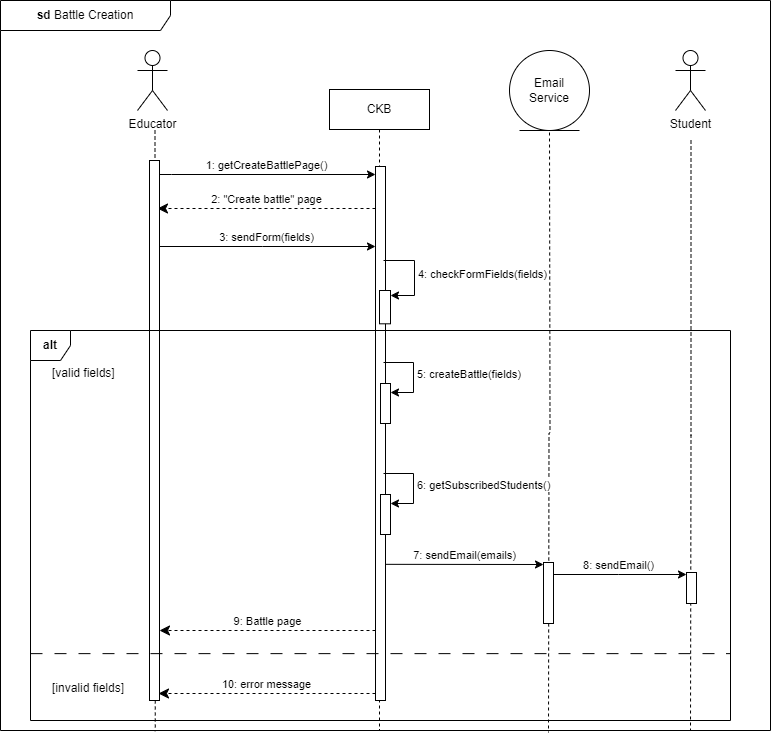

The diagram above was exported from draw.io. Its source (the exported page's mxGraphModel, read from the mxfile embedded in the PNG):
<mxGraphModel dx="1050" dy="534" grid="1" gridSize="10" guides="1" tooltips="1" connect="1" arrows="1" fold="1" page="1" pageScale="1" pageWidth="827" pageHeight="1169" math="0" shadow="0">
  <root>
    <mxCell id="0" />
    <mxCell id="1" parent="0" />
    <mxCell id="02v9S8bF5yp_iZsOK2Tx-1" value="&lt;b&gt;sd&lt;/b&gt; Battle Creation" style="shape=umlFrame;whiteSpace=wrap;html=1;pointerEvents=0;recursiveResize=0;container=1;collapsible=0;width=170;" vertex="1" parent="1">
      <mxGeometry x="260" y="380" width="770" height="730" as="geometry" />
    </mxCell>
    <mxCell id="02v9S8bF5yp_iZsOK2Tx-2" value="" style="html=1;verticalAlign=bottom;endArrow=none;dashed=1;endSize=8;edgeStyle=elbowEdgeStyle;elbow=vertical;curved=0;rounded=0;endFill=0;entryX=0.201;entryY=1.001;entryDx=0;entryDy=0;entryPerimeter=0;" edge="1" parent="02v9S8bF5yp_iZsOK2Tx-1" target="02v9S8bF5yp_iZsOK2Tx-1">
      <mxGeometry relative="1" as="geometry">
        <mxPoint x="154" y="870" as="targetPoint" />
        <Array as="points" />
        <mxPoint x="154.5" y="130" as="sourcePoint" />
      </mxGeometry>
    </mxCell>
    <mxCell id="02v9S8bF5yp_iZsOK2Tx-3" value="CKB" style="shape=umlLifeline;perimeter=lifelinePerimeter;whiteSpace=wrap;html=1;container=0;dropTarget=0;collapsible=0;recursiveResize=0;outlineConnect=0;portConstraint=eastwest;newEdgeStyle={&quot;edgeStyle&quot;:&quot;elbowEdgeStyle&quot;,&quot;elbow&quot;:&quot;vertical&quot;,&quot;curved&quot;:0,&quot;rounded&quot;:0};" vertex="1" parent="02v9S8bF5yp_iZsOK2Tx-1">
      <mxGeometry x="329" y="89" width="100" height="641" as="geometry" />
    </mxCell>
    <mxCell id="02v9S8bF5yp_iZsOK2Tx-4" value="1: getCreateBattlePage()" style="html=1;verticalAlign=bottom;endArrow=classic;edgeStyle=elbowEdgeStyle;elbow=vertical;curved=0;rounded=0;endFill=1;" edge="1" parent="02v9S8bF5yp_iZsOK2Tx-1" target="02v9S8bF5yp_iZsOK2Tx-7">
      <mxGeometry relative="1" as="geometry">
        <mxPoint x="157" y="174" as="sourcePoint" />
        <Array as="points">
          <mxPoint x="171" y="174" />
        </Array>
        <mxPoint x="370" y="174" as="targetPoint" />
      </mxGeometry>
    </mxCell>
    <mxCell id="02v9S8bF5yp_iZsOK2Tx-5" value="3: sendForm(fields)" style="html=1;verticalAlign=bottom;endArrow=classic;edgeStyle=elbowEdgeStyle;elbow=horizontal;curved=0;rounded=0;endFill=1;" edge="1" parent="02v9S8bF5yp_iZsOK2Tx-1" target="02v9S8bF5yp_iZsOK2Tx-7">
      <mxGeometry x="0.0044" relative="1" as="geometry">
        <mxPoint x="157" y="246" as="sourcePoint" />
        <Array as="points">
          <mxPoint x="262" y="246" />
        </Array>
        <mxPoint x="392" y="246" as="targetPoint" />
        <mxPoint as="offset" />
      </mxGeometry>
    </mxCell>
    <mxCell id="02v9S8bF5yp_iZsOK2Tx-6" value="2: &quot;Create battle&quot; page" style="html=1;verticalAlign=bottom;endArrow=classic;dashed=1;endSize=8;edgeStyle=elbowEdgeStyle;elbow=vertical;curved=0;rounded=0;endFill=1;" edge="1" parent="02v9S8bF5yp_iZsOK2Tx-1" source="02v9S8bF5yp_iZsOK2Tx-7">
      <mxGeometry relative="1" as="geometry">
        <mxPoint x="157" y="208" as="targetPoint" />
        <Array as="points">
          <mxPoint x="301" y="208" />
        </Array>
        <mxPoint x="391" y="208" as="sourcePoint" />
      </mxGeometry>
    </mxCell>
    <mxCell id="02v9S8bF5yp_iZsOK2Tx-7" value="" style="html=1;points=[];perimeter=orthogonalPerimeter;outlineConnect=0;targetShapes=umlLifeline;portConstraint=eastwest;newEdgeStyle={&quot;edgeStyle&quot;:&quot;elbowEdgeStyle&quot;,&quot;elbow&quot;:&quot;vertical&quot;,&quot;curved&quot;:0,&quot;rounded&quot;:0};" vertex="1" parent="02v9S8bF5yp_iZsOK2Tx-1">
      <mxGeometry x="375" y="166" width="10" height="534" as="geometry" />
    </mxCell>
    <mxCell id="02v9S8bF5yp_iZsOK2Tx-9" value="" style="html=1;points=[];perimeter=orthogonalPerimeter;outlineConnect=0;targetShapes=umlLifeline;portConstraint=eastwest;newEdgeStyle={&quot;edgeStyle&quot;:&quot;elbowEdgeStyle&quot;,&quot;elbow&quot;:&quot;vertical&quot;,&quot;curved&quot;:0,&quot;rounded&quot;:0};" vertex="1" parent="02v9S8bF5yp_iZsOK2Tx-1">
      <mxGeometry x="149" y="160" width="10" height="540" as="geometry" />
    </mxCell>
    <mxCell id="02v9S8bF5yp_iZsOK2Tx-10" value="Educator" style="shape=umlActor;verticalLabelPosition=bottom;verticalAlign=top;html=1;" vertex="1" parent="02v9S8bF5yp_iZsOK2Tx-1">
      <mxGeometry x="137" y="50" width="30" height="60" as="geometry" />
    </mxCell>
    <mxCell id="02v9S8bF5yp_iZsOK2Tx-12" value="" style="html=1;points=[[0,0,0,0,5],[0,1,0,0,-5],[1,0,0,0,5],[1,1,0,0,-5]];perimeter=orthogonalPerimeter;outlineConnect=0;targetShapes=umlLifeline;portConstraint=eastwest;newEdgeStyle={&quot;curved&quot;:0,&quot;rounded&quot;:0};" vertex="1" parent="02v9S8bF5yp_iZsOK2Tx-1">
      <mxGeometry x="379" y="290" width="11" height="33.31" as="geometry" />
    </mxCell>
    <mxCell id="02v9S8bF5yp_iZsOK2Tx-13" value="4: checkFormFields(fields)" style="html=1;align=left;spacingLeft=2;endArrow=classic;rounded=0;edgeStyle=orthogonalEdgeStyle;curved=0;rounded=0;entryX=1;entryY=0;entryDx=0;entryDy=5;entryPerimeter=0;endFill=1;" edge="1" parent="02v9S8bF5yp_iZsOK2Tx-1" target="02v9S8bF5yp_iZsOK2Tx-12">
      <mxGeometry relative="1" as="geometry">
        <mxPoint x="383" y="260" as="sourcePoint" />
        <Array as="points">
          <mxPoint x="414" y="260" />
          <mxPoint x="414" y="295" />
        </Array>
        <mxPoint x="414" y="290" as="targetPoint" />
      </mxGeometry>
    </mxCell>
    <mxCell id="02v9S8bF5yp_iZsOK2Tx-14" value="&lt;b&gt;alt&lt;/b&gt;" style="shape=umlFrame;whiteSpace=wrap;html=1;pointerEvents=0;recursiveResize=0;container=1;collapsible=0;width=40;height=30;movable=1;resizable=1;rotatable=1;deletable=1;editable=1;locked=0;connectable=1;" vertex="1" parent="02v9S8bF5yp_iZsOK2Tx-1">
      <mxGeometry x="30" y="330" width="700" height="390" as="geometry" />
    </mxCell>
    <mxCell id="02v9S8bF5yp_iZsOK2Tx-15" value="[valid fields]" style="text;html=1;" vertex="1" parent="02v9S8bF5yp_iZsOK2Tx-14">
      <mxGeometry width="100" height="20" relative="1" as="geometry">
        <mxPoint x="20" y="29" as="offset" />
      </mxGeometry>
    </mxCell>
    <mxCell id="02v9S8bF5yp_iZsOK2Tx-16" value="10: error message" style="html=1;verticalAlign=bottom;endArrow=classic;dashed=1;endSize=8;edgeStyle=elbowEdgeStyle;elbow=vertical;curved=0;rounded=0;movable=1;resizable=1;rotatable=1;deletable=1;editable=1;locked=0;connectable=1;endFill=1;" edge="1" parent="02v9S8bF5yp_iZsOK2Tx-14">
      <mxGeometry relative="1" as="geometry">
        <mxPoint x="128" y="363.0016341910361" as="targetPoint" />
        <Array as="points" />
        <mxPoint x="345" y="363" as="sourcePoint" />
        <mxPoint as="offset" />
      </mxGeometry>
    </mxCell>
    <mxCell id="02v9S8bF5yp_iZsOK2Tx-17" value="[invalid fields]" style="line;strokeWidth=1;dashed=1;labelPosition=center;verticalLabelPosition=bottom;align=left;verticalAlign=top;spacingLeft=20;spacingTop=15;html=1;whiteSpace=wrap;dashPattern=12 12;" vertex="1" parent="02v9S8bF5yp_iZsOK2Tx-14">
      <mxGeometry y="317" width="700" height="12.27" as="geometry" />
    </mxCell>
    <mxCell id="02v9S8bF5yp_iZsOK2Tx-8" value="9: Battle page" style="html=1;verticalAlign=bottom;endArrow=classic;dashed=1;endSize=8;edgeStyle=elbowEdgeStyle;elbow=vertical;curved=0;rounded=0;endFill=1;" edge="1" parent="02v9S8bF5yp_iZsOK2Tx-14">
      <mxGeometry relative="1" as="geometry">
        <mxPoint x="129" y="300.21397514325554" as="targetPoint" />
        <Array as="points" />
        <mxPoint x="344.9999999999998" y="300.00310344827585" as="sourcePoint" />
        <mxPoint as="offset" />
      </mxGeometry>
    </mxCell>
    <mxCell id="02v9S8bF5yp_iZsOK2Tx-19" value="" style="html=1;points=[[0,0,0,0,5],[0,1,0,0,-5],[1,0,0,0,5],[1,1,0,0,-5]];perimeter=orthogonalPerimeter;outlineConnect=0;targetShapes=umlLifeline;portConstraint=eastwest;newEdgeStyle={&quot;curved&quot;:0,&quot;rounded&quot;:0};" vertex="1" parent="02v9S8bF5yp_iZsOK2Tx-1">
      <mxGeometry x="380" y="383" width="10" height="40" as="geometry" />
    </mxCell>
    <mxCell id="02v9S8bF5yp_iZsOK2Tx-20" value="5: createBattle(fields)" style="html=1;align=left;spacingLeft=2;endArrow=classic;rounded=0;edgeStyle=orthogonalEdgeStyle;curved=0;rounded=0;endFill=1;" edge="1" parent="02v9S8bF5yp_iZsOK2Tx-1" target="02v9S8bF5yp_iZsOK2Tx-19">
      <mxGeometry relative="1" as="geometry">
        <mxPoint x="383" y="362" as="sourcePoint" />
        <Array as="points">
          <mxPoint x="413" y="362" />
          <mxPoint x="413" y="392" />
        </Array>
      </mxGeometry>
    </mxCell>
    <mxCell id="02v9S8bF5yp_iZsOK2Tx-21" value="8: sendEmail()" style="html=1;verticalAlign=bottom;endArrow=classic;edgeStyle=elbowEdgeStyle;elbow=vertical;curved=0;rounded=0;endFill=1;" edge="1" parent="02v9S8bF5yp_iZsOK2Tx-1" target="02v9S8bF5yp_iZsOK2Tx-30">
      <mxGeometry relative="1" as="geometry">
        <mxPoint x="550" y="574" as="sourcePoint" />
        <Array as="points" />
        <mxPoint x="708" y="574" as="targetPoint" />
      </mxGeometry>
    </mxCell>
    <mxCell id="02v9S8bF5yp_iZsOK2Tx-22" value="Student" style="shape=umlActor;verticalLabelPosition=bottom;verticalAlign=top;html=1;" vertex="1" parent="02v9S8bF5yp_iZsOK2Tx-1">
      <mxGeometry x="675" y="50" width="30" height="60" as="geometry" />
    </mxCell>
    <mxCell id="02v9S8bF5yp_iZsOK2Tx-23" value="" style="html=1;verticalAlign=bottom;endArrow=none;dashed=1;endSize=8;edgeStyle=elbowEdgeStyle;elbow=vertical;curved=0;rounded=0;endFill=0;" edge="1" parent="02v9S8bF5yp_iZsOK2Tx-1">
      <mxGeometry relative="1" as="geometry">
        <mxPoint x="690" y="730" as="targetPoint" />
        <Array as="points" />
        <mxPoint x="690.5" y="140" as="sourcePoint" />
      </mxGeometry>
    </mxCell>
    <mxCell id="02v9S8bF5yp_iZsOK2Tx-24" value="Email&lt;br&gt;Service" style="ellipse;shape=umlEntity;whiteSpace=wrap;html=1;" vertex="1" parent="02v9S8bF5yp_iZsOK2Tx-1">
      <mxGeometry x="509" y="50" width="80" height="80" as="geometry" />
    </mxCell>
    <mxCell id="02v9S8bF5yp_iZsOK2Tx-25" style="rounded=0;orthogonalLoop=1;jettySize=auto;html=1;dashed=1;edgeStyle=orthogonalEdgeStyle;endArrow=none;endFill=0;" edge="1" parent="02v9S8bF5yp_iZsOK2Tx-1">
      <mxGeometry relative="1" as="geometry">
        <mxPoint x="548" y="732" as="targetPoint" />
        <mxPoint x="549" y="132" as="sourcePoint" />
      </mxGeometry>
    </mxCell>
    <mxCell id="02v9S8bF5yp_iZsOK2Tx-26" value="" style="html=1;points=[];perimeter=orthogonalPerimeter;outlineConnect=0;targetShapes=umlLifeline;portConstraint=eastwest;newEdgeStyle={&quot;edgeStyle&quot;:&quot;elbowEdgeStyle&quot;,&quot;elbow&quot;:&quot;vertical&quot;,&quot;curved&quot;:0,&quot;rounded&quot;:0};" vertex="1" parent="1">
      <mxGeometry x="803" y="942" width="10" height="61" as="geometry" />
    </mxCell>
    <mxCell id="02v9S8bF5yp_iZsOK2Tx-27" value="" style="html=1;points=[[0,0,0,0,5],[0,1,0,0,-5],[1,0,0,0,5],[1,1,0,0,-5]];perimeter=orthogonalPerimeter;outlineConnect=0;targetShapes=umlLifeline;portConstraint=eastwest;newEdgeStyle={&quot;curved&quot;:0,&quot;rounded&quot;:0};" vertex="1" parent="1">
      <mxGeometry x="640" y="874" width="10" height="40" as="geometry" />
    </mxCell>
    <mxCell id="02v9S8bF5yp_iZsOK2Tx-28" value="6: getSubscribedStudents()" style="html=1;align=left;spacingLeft=2;endArrow=classic;rounded=0;edgeStyle=orthogonalEdgeStyle;curved=0;rounded=0;endFill=1;" edge="1" parent="1" target="02v9S8bF5yp_iZsOK2Tx-27">
      <mxGeometry relative="1" as="geometry">
        <mxPoint x="643" y="853" as="sourcePoint" />
        <Array as="points">
          <mxPoint x="673" y="853" />
          <mxPoint x="673" y="883" />
        </Array>
      </mxGeometry>
    </mxCell>
    <mxCell id="02v9S8bF5yp_iZsOK2Tx-29" value="7: sendEmail(emails)" style="html=1;verticalAlign=bottom;endArrow=classic;edgeStyle=elbowEdgeStyle;elbow=vertical;curved=0;rounded=0;endFill=1;" edge="1" parent="1">
      <mxGeometry relative="1" as="geometry">
        <mxPoint x="644.9999999999998" y="943.8275862068965" as="sourcePoint" />
        <Array as="points" />
        <mxPoint x="803" y="944" as="targetPoint" />
      </mxGeometry>
    </mxCell>
    <mxCell id="02v9S8bF5yp_iZsOK2Tx-30" value="" style="html=1;points=[];perimeter=orthogonalPerimeter;outlineConnect=0;targetShapes=umlLifeline;portConstraint=eastwest;newEdgeStyle={&quot;edgeStyle&quot;:&quot;elbowEdgeStyle&quot;,&quot;elbow&quot;:&quot;vertical&quot;,&quot;curved&quot;:0,&quot;rounded&quot;:0};" vertex="1" parent="1">
      <mxGeometry x="946" y="952" width="10" height="31" as="geometry" />
    </mxCell>
  </root>
</mxGraphModel>